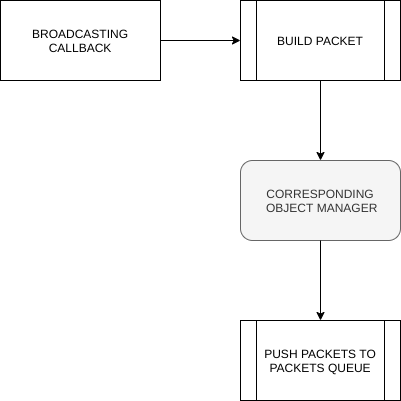

The diagram above was exported from draw.io. Its source (the exported page's mxGraphModel, read from the mxfile embedded in the PNG):
<mxGraphModel dx="1102" dy="547" grid="1" gridSize="10" guides="1" tooltips="1" connect="1" arrows="1" fold="1" page="1" pageScale="1" pageWidth="827" pageHeight="1169" math="0" shadow="0">
  <root>
    <mxCell id="0" />
    <mxCell id="1" parent="0" />
    <mxCell id="54gCM6Gy3Bf13M7ky6a5-1" value="BROADCASTING CALLBACK" style="rounded=0;whiteSpace=wrap;html=1;" vertex="1" parent="1">
      <mxGeometry x="40" y="40" width="160" height="80" as="geometry" />
    </mxCell>
    <mxCell id="54gCM6Gy3Bf13M7ky6a5-3" value="" style="endArrow=classic;html=1;" edge="1" parent="1" target="54gCM6Gy3Bf13M7ky6a5-4">
      <mxGeometry width="50" height="50" relative="1" as="geometry">
        <mxPoint x="200" y="80" as="sourcePoint" />
        <mxPoint x="250" y="30" as="targetPoint" />
      </mxGeometry>
    </mxCell>
    <mxCell id="54gCM6Gy3Bf13M7ky6a5-4" value="BUILD PACKET" style="shape=process;whiteSpace=wrap;html=1;backgroundOutline=1;" vertex="1" parent="1">
      <mxGeometry x="280" y="40" width="160" height="80" as="geometry" />
    </mxCell>
    <mxCell id="54gCM6Gy3Bf13M7ky6a5-5" value="" style="endArrow=classic;html=1;" edge="1" parent="1">
      <mxGeometry width="50" height="50" relative="1" as="geometry">
        <mxPoint x="360" y="120" as="sourcePoint" />
        <mxPoint x="360" y="200" as="targetPoint" />
      </mxGeometry>
    </mxCell>
    <mxCell id="54gCM6Gy3Bf13M7ky6a5-6" value="CORRESPONDING&lt;br&gt;&amp;nbsp;OBJECT MANAGER" style="rounded=1;whiteSpace=wrap;html=1;fillColor=#f5f5f5;strokeColor=#666666;fontColor=#333333;" vertex="1" parent="1">
      <mxGeometry x="280" y="200" width="160" height="80" as="geometry" />
    </mxCell>
    <mxCell id="54gCM6Gy3Bf13M7ky6a5-10" value="" style="endArrow=classic;html=1;" edge="1" parent="1" target="54gCM6Gy3Bf13M7ky6a5-11">
      <mxGeometry width="50" height="50" relative="1" as="geometry">
        <mxPoint x="360" y="280" as="sourcePoint" />
        <mxPoint x="410" y="230" as="targetPoint" />
      </mxGeometry>
    </mxCell>
    <mxCell id="54gCM6Gy3Bf13M7ky6a5-11" value="PUSH PACKETS TO PACKETS QUEUE" style="shape=process;whiteSpace=wrap;html=1;backgroundOutline=1;" vertex="1" parent="1">
      <mxGeometry x="280" y="360" width="160" height="80" as="geometry" />
    </mxCell>
  </root>
</mxGraphModel>